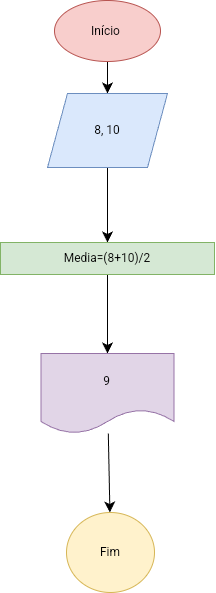

The diagram above was exported from draw.io. Its source (the exported page's mxGraphModel, read from the mxfile embedded in the PNG):
<mxGraphModel dx="411" dy="1187" grid="0" gridSize="10" guides="1" tooltips="1" connect="1" arrows="1" fold="1" page="0" pageScale="1" pageWidth="827" pageHeight="1169" math="0" shadow="0">
  <root>
    <mxCell id="0" />
    <mxCell id="1" parent="0" />
    <mxCell id="WQaA1spY2E9fTfmTbgXe-4" value="" style="edgeStyle=none;curved=1;rounded=0;orthogonalLoop=1;jettySize=auto;html=1;fontSize=12;startSize=8;endSize=8;" parent="1" source="WQaA1spY2E9fTfmTbgXe-2" target="WQaA1spY2E9fTfmTbgXe-3" edge="1">
      <mxGeometry relative="1" as="geometry" />
    </mxCell>
    <mxCell id="WQaA1spY2E9fTfmTbgXe-2" value="&lt;font style=&quot;vertical-align: inherit;&quot;&gt;&lt;font style=&quot;vertical-align: inherit;&quot;&gt;Início&amp;nbsp;&lt;/font&gt;&lt;/font&gt;" style="ellipse;whiteSpace=wrap;html=1;fillColor=#f8cecc;strokeColor=#b85450;" parent="1" vertex="1">
      <mxGeometry x="233" y="-282" width="106" height="61" as="geometry" />
    </mxCell>
    <mxCell id="WQaA1spY2E9fTfmTbgXe-6" value="" style="edgeStyle=none;curved=1;rounded=0;orthogonalLoop=1;jettySize=auto;html=1;fontSize=12;startSize=8;endSize=8;" parent="1" source="WQaA1spY2E9fTfmTbgXe-3" target="WQaA1spY2E9fTfmTbgXe-5" edge="1">
      <mxGeometry relative="1" as="geometry" />
    </mxCell>
    <mxCell id="WQaA1spY2E9fTfmTbgXe-3" value="&lt;font style=&quot;vertical-align: inherit;&quot;&gt;&lt;font style=&quot;vertical-align: inherit;&quot;&gt;8, 10&lt;/font&gt;&lt;/font&gt;" style="shape=parallelogram;perimeter=parallelogramPerimeter;whiteSpace=wrap;html=1;fixedSize=1;fillColor=#dae8fc;strokeColor=#6c8ebf;" parent="1" vertex="1">
      <mxGeometry x="226" y="-189" width="120" height="74" as="geometry" />
    </mxCell>
    <mxCell id="WQaA1spY2E9fTfmTbgXe-8" value="" style="edgeStyle=none;curved=1;rounded=0;orthogonalLoop=1;jettySize=auto;html=1;fontSize=12;startSize=8;endSize=8;" parent="1" source="WQaA1spY2E9fTfmTbgXe-5" target="WQaA1spY2E9fTfmTbgXe-7" edge="1">
      <mxGeometry relative="1" as="geometry" />
    </mxCell>
    <mxCell id="WQaA1spY2E9fTfmTbgXe-5" value="&lt;font style=&quot;vertical-align: inherit;&quot;&gt;&lt;font style=&quot;vertical-align: inherit;&quot;&gt;&lt;font style=&quot;vertical-align: inherit;&quot;&gt;&lt;font style=&quot;vertical-align: inherit;&quot;&gt;&lt;font style=&quot;vertical-align: inherit;&quot;&gt;&lt;font style=&quot;vertical-align: inherit;&quot;&gt;&lt;font style=&quot;vertical-align: inherit;&quot;&gt;&lt;font style=&quot;vertical-align: inherit;&quot;&gt;&lt;font style=&quot;vertical-align: inherit;&quot;&gt;&lt;font style=&quot;vertical-align: inherit;&quot;&gt;&lt;font style=&quot;vertical-align: inherit;&quot;&gt;&lt;font style=&quot;vertical-align: inherit;&quot;&gt;&lt;font style=&quot;vertical-align: inherit;&quot;&gt;&lt;font style=&quot;vertical-align: inherit;&quot;&gt;Media=(8+10)/2&lt;/font&gt;&lt;/font&gt;&lt;/font&gt;&lt;/font&gt;&lt;/font&gt;&lt;/font&gt;&lt;/font&gt;&lt;/font&gt;&lt;/font&gt;&lt;/font&gt;&lt;/font&gt;&lt;/font&gt;&lt;/font&gt;&lt;/font&gt;" style="whiteSpace=wrap;html=1;fillColor=#d5e8d4;strokeColor=#82b366;" parent="1" vertex="1">
      <mxGeometry x="179" y="-40" width="214" height="32" as="geometry" />
    </mxCell>
    <mxCell id="5U3uKfY8d_49tumh5qJW-1" value="" style="edgeStyle=none;curved=1;rounded=0;orthogonalLoop=1;jettySize=auto;html=1;fontSize=12;startSize=8;endSize=8;" edge="1" parent="1" source="WQaA1spY2E9fTfmTbgXe-7" target="WQaA1spY2E9fTfmTbgXe-13">
      <mxGeometry relative="1" as="geometry" />
    </mxCell>
    <mxCell id="WQaA1spY2E9fTfmTbgXe-7" value="&lt;font style=&quot;vertical-align: inherit;&quot;&gt;&lt;font style=&quot;vertical-align: inherit;&quot;&gt;9&lt;/font&gt;&lt;/font&gt;" style="shape=document;whiteSpace=wrap;html=1;boundedLbl=1;fillColor=#e1d5e7;strokeColor=#9673a6;" parent="1" vertex="1">
      <mxGeometry x="219.5" y="71" width="133" height="80" as="geometry" />
    </mxCell>
    <mxCell id="WQaA1spY2E9fTfmTbgXe-13" value="&lt;font style=&quot;vertical-align: inherit;&quot;&gt;&lt;font style=&quot;vertical-align: inherit;&quot;&gt;&lt;font style=&quot;vertical-align: inherit;&quot;&gt;&lt;font style=&quot;vertical-align: inherit;&quot;&gt;Fim&lt;/font&gt;&lt;/font&gt;&lt;/font&gt;&lt;/font&gt;" style="ellipse;whiteSpace=wrap;html=1;fillColor=#fff2cc;strokeColor=#d6b656;" parent="1" vertex="1">
      <mxGeometry x="245" y="230" width="88" height="80" as="geometry" />
    </mxCell>
  </root>
</mxGraphModel>